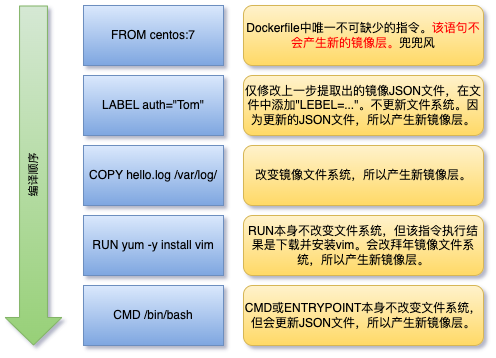

The diagram above was exported from draw.io. Its source (the exported page's mxGraphModel, read from the mxfile embedded in the PNG):
<mxGraphModel dx="853" dy="589" grid="1" gridSize="10" guides="1" tooltips="1" connect="1" arrows="1" fold="1" page="1" pageScale="1" pageWidth="827" pageHeight="1169" math="0" shadow="0">
  <root>
    <mxCell id="0" />
    <mxCell id="1" parent="0" />
    <mxCell id="rb-zn7ehhzcilgUQOnAS-1" value="FROM centos:7" style="rounded=0;whiteSpace=wrap;html=1;fillColor=#dae8fc;gradientColor=#7ea6e0;strokeColor=#6c8ebf;" parent="1" vertex="1">
      <mxGeometry x="280" y="420" width="140" height="60" as="geometry" />
    </mxCell>
    <mxCell id="rb-zn7ehhzcilgUQOnAS-2" value="LABEL auth=&quot;Tom&quot;" style="rounded=0;whiteSpace=wrap;html=1;fillColor=#dae8fc;gradientColor=#7ea6e0;strokeColor=#6c8ebf;" parent="1" vertex="1">
      <mxGeometry x="280" y="490" width="140" height="60" as="geometry" />
    </mxCell>
    <mxCell id="rb-zn7ehhzcilgUQOnAS-3" value="COPY hello.log /var/log/" style="rounded=0;whiteSpace=wrap;html=1;fillColor=#dae8fc;gradientColor=#7ea6e0;strokeColor=#6c8ebf;" parent="1" vertex="1">
      <mxGeometry x="280" y="560" width="140" height="60" as="geometry" />
    </mxCell>
    <mxCell id="rb-zn7ehhzcilgUQOnAS-4" value="RUN yum -y install vim" style="rounded=0;whiteSpace=wrap;html=1;fillColor=#dae8fc;gradientColor=#7ea6e0;strokeColor=#6c8ebf;" parent="1" vertex="1">
      <mxGeometry x="280" y="630" width="140" height="60" as="geometry" />
    </mxCell>
    <mxCell id="rb-zn7ehhzcilgUQOnAS-5" value="CMD /bin/bash" style="rounded=0;whiteSpace=wrap;html=1;fillColor=#dae8fc;gradientColor=#7ea6e0;strokeColor=#6c8ebf;" parent="1" vertex="1">
      <mxGeometry x="280" y="700" width="140" height="60" as="geometry" />
    </mxCell>
    <mxCell id="rb-zn7ehhzcilgUQOnAS-8" value="Dockerfile中唯一不可缺少的指令。&lt;font color=&quot;#ff0000&quot;&gt;该语句不会产生新的镜像层。&lt;/font&gt;兜兜风" style="rounded=1;whiteSpace=wrap;html=1;fillColor=#fff2cc;gradientColor=#ffd966;strokeColor=#d6b656;" parent="1" vertex="1">
      <mxGeometry x="440" y="420" width="240" height="60" as="geometry" />
    </mxCell>
    <mxCell id="HcQf9rBME8wVuHY0WxEL-1" value="仅修改上一步提取出的镜像JSON文件，在文件中添加&quot;LEBEL=...&quot;。不更新文件系统。因为更新的JSON文件，所以产生新镜像层。" style="rounded=1;whiteSpace=wrap;html=1;fillColor=#fff2cc;gradientColor=#ffd966;strokeColor=#d6b656;" vertex="1" parent="1">
      <mxGeometry x="440" y="490" width="240" height="60" as="geometry" />
    </mxCell>
    <mxCell id="nQ6l53W6aGRdywiJQQua-1" value="改变镜像文件系统，所以产生新镜像层。" style="rounded=1;whiteSpace=wrap;html=1;fillColor=#fff2cc;gradientColor=#ffd966;strokeColor=#d6b656;" vertex="1" parent="1">
      <mxGeometry x="440" y="560" width="240" height="60" as="geometry" />
    </mxCell>
    <mxCell id="nQ6l53W6aGRdywiJQQua-2" value="RUN本身不改变文件系统，但该指令执行结果是下载并安装vim。会改拜年镜像文件系统，所以产生新镜像层。" style="rounded=1;whiteSpace=wrap;html=1;fillColor=#fff2cc;gradientColor=#ffd966;strokeColor=#d6b656;" vertex="1" parent="1">
      <mxGeometry x="440" y="630" width="240" height="60" as="geometry" />
    </mxCell>
    <mxCell id="31R6zXe9aDPenXTZmZi8-1" value="CMD或ENTRYPOINT本身不改变文件系统，但会更新JSON文件，所以产生新镜像层。" style="rounded=1;whiteSpace=wrap;html=1;fillColor=#fff2cc;gradientColor=#ffd966;strokeColor=#d6b656;" vertex="1" parent="1">
      <mxGeometry x="440" y="700" width="240" height="60" as="geometry" />
    </mxCell>
    <mxCell id="31R6zXe9aDPenXTZmZi8-2" value="编译顺序" style="shape=flexArrow;endArrow=classic;html=1;rounded=0;endWidth=27.857142857142858;endSize=8.835714285714285;width=27.857142857142858;horizontal=0;verticalAlign=middle;fillColor=#d5e8d4;gradientColor=#97d077;strokeColor=#82b366;labelBackgroundColor=none;" edge="1" parent="1">
      <mxGeometry width="50" height="50" relative="1" as="geometry">
        <mxPoint x="230" y="420" as="sourcePoint" />
        <mxPoint x="230" y="760" as="targetPoint" />
      </mxGeometry>
    </mxCell>
  </root>
</mxGraphModel>